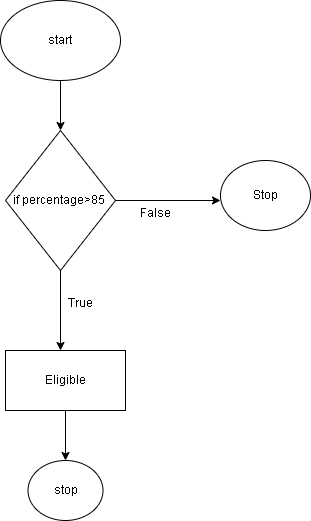

The diagram above was exported from draw.io. Its source (the exported page's mxGraphModel, read from the mxfile embedded in the PNG):
<mxGraphModel dx="880" dy="452" grid="1" gridSize="10" guides="1" tooltips="1" connect="1" arrows="1" fold="1" page="1" pageScale="1" pageWidth="850" pageHeight="1100" math="0" shadow="0">
  <root>
    <mxCell id="0" />
    <mxCell id="1" parent="0" />
    <mxCell id="bh4il3pF18lRgabLrgRr-1" value="start" style="ellipse;whiteSpace=wrap;html=1;" parent="1" vertex="1">
      <mxGeometry x="340" y="70" width="120" height="80" as="geometry" />
    </mxCell>
    <mxCell id="bh4il3pF18lRgabLrgRr-2" value="" style="endArrow=classic;html=1;rounded=0;exitX=0.5;exitY=1;exitDx=0;exitDy=0;entryX=0.5;entryY=0;entryDx=0;entryDy=0;" parent="1" source="bh4il3pF18lRgabLrgRr-1" edge="1" target="bh4il3pF18lRgabLrgRr-3">
      <mxGeometry width="50" height="50" relative="1" as="geometry">
        <mxPoint x="400" y="330" as="sourcePoint" />
        <mxPoint x="400" y="220" as="targetPoint" />
      </mxGeometry>
    </mxCell>
    <mxCell id="bh4il3pF18lRgabLrgRr-3" value="if percentage&amp;gt;85&amp;nbsp;" style="rhombus;whiteSpace=wrap;html=1;" parent="1" vertex="1">
      <mxGeometry x="345" y="200" width="110" height="140" as="geometry" />
    </mxCell>
    <mxCell id="bh4il3pF18lRgabLrgRr-4" value="" style="endArrow=classic;html=1;rounded=0;exitX=1;exitY=0.5;exitDx=0;exitDy=0;" parent="1" source="bh4il3pF18lRgabLrgRr-3" edge="1">
      <mxGeometry width="50" height="50" relative="1" as="geometry">
        <mxPoint x="400" y="330" as="sourcePoint" />
        <mxPoint x="560" y="270" as="targetPoint" />
        <Array as="points" />
      </mxGeometry>
    </mxCell>
    <mxCell id="bh4il3pF18lRgabLrgRr-6" value="False" style="text;html=1;align=center;verticalAlign=middle;resizable=0;points=[];autosize=1;strokeColor=none;fillColor=none;" parent="1" vertex="1">
      <mxGeometry x="470" y="268" width="50" height="30" as="geometry" />
    </mxCell>
    <mxCell id="bh4il3pF18lRgabLrgRr-7" value="" style="endArrow=classic;html=1;rounded=0;exitX=0.5;exitY=1;exitDx=0;exitDy=0;" parent="1" source="bh4il3pF18lRgabLrgRr-3" edge="1">
      <mxGeometry width="50" height="50" relative="1" as="geometry">
        <mxPoint x="400" y="330" as="sourcePoint" />
        <mxPoint x="400" y="420" as="targetPoint" />
      </mxGeometry>
    </mxCell>
    <mxCell id="bh4il3pF18lRgabLrgRr-9" value="True" style="text;html=1;align=center;verticalAlign=middle;resizable=0;points=[];autosize=1;strokeColor=none;fillColor=none;" parent="1" vertex="1">
      <mxGeometry x="395" y="358" width="50" height="30" as="geometry" />
    </mxCell>
    <mxCell id="hK9lMrtKayw9NxRQdSmT-2" style="edgeStyle=orthogonalEdgeStyle;rounded=0;orthogonalLoop=1;jettySize=auto;html=1;exitX=0.5;exitY=1;exitDx=0;exitDy=0;" edge="1" parent="1" source="bh4il3pF18lRgabLrgRr-10" target="hK9lMrtKayw9NxRQdSmT-3">
      <mxGeometry relative="1" as="geometry">
        <mxPoint x="405" y="530" as="targetPoint" />
      </mxGeometry>
    </mxCell>
    <mxCell id="bh4il3pF18lRgabLrgRr-10" value="Eligible" style="rounded=0;whiteSpace=wrap;html=1;" parent="1" vertex="1">
      <mxGeometry x="345" y="420" width="120" height="60" as="geometry" />
    </mxCell>
    <mxCell id="bh4il3pF18lRgabLrgRr-11" value="Stop" style="ellipse;whiteSpace=wrap;html=1;" parent="1" vertex="1">
      <mxGeometry x="560" y="230" width="90" height="70" as="geometry" />
    </mxCell>
    <mxCell id="hK9lMrtKayw9NxRQdSmT-1" style="edgeStyle=orthogonalEdgeStyle;rounded=0;orthogonalLoop=1;jettySize=auto;html=1;exitX=0.5;exitY=1;exitDx=0;exitDy=0;" edge="1" parent="1" source="bh4il3pF18lRgabLrgRr-3" target="bh4il3pF18lRgabLrgRr-3">
      <mxGeometry relative="1" as="geometry" />
    </mxCell>
    <mxCell id="hK9lMrtKayw9NxRQdSmT-3" value="stop" style="ellipse;whiteSpace=wrap;html=1;" vertex="1" parent="1">
      <mxGeometry x="367.5" y="530" width="75" height="60" as="geometry" />
    </mxCell>
  </root>
</mxGraphModel>